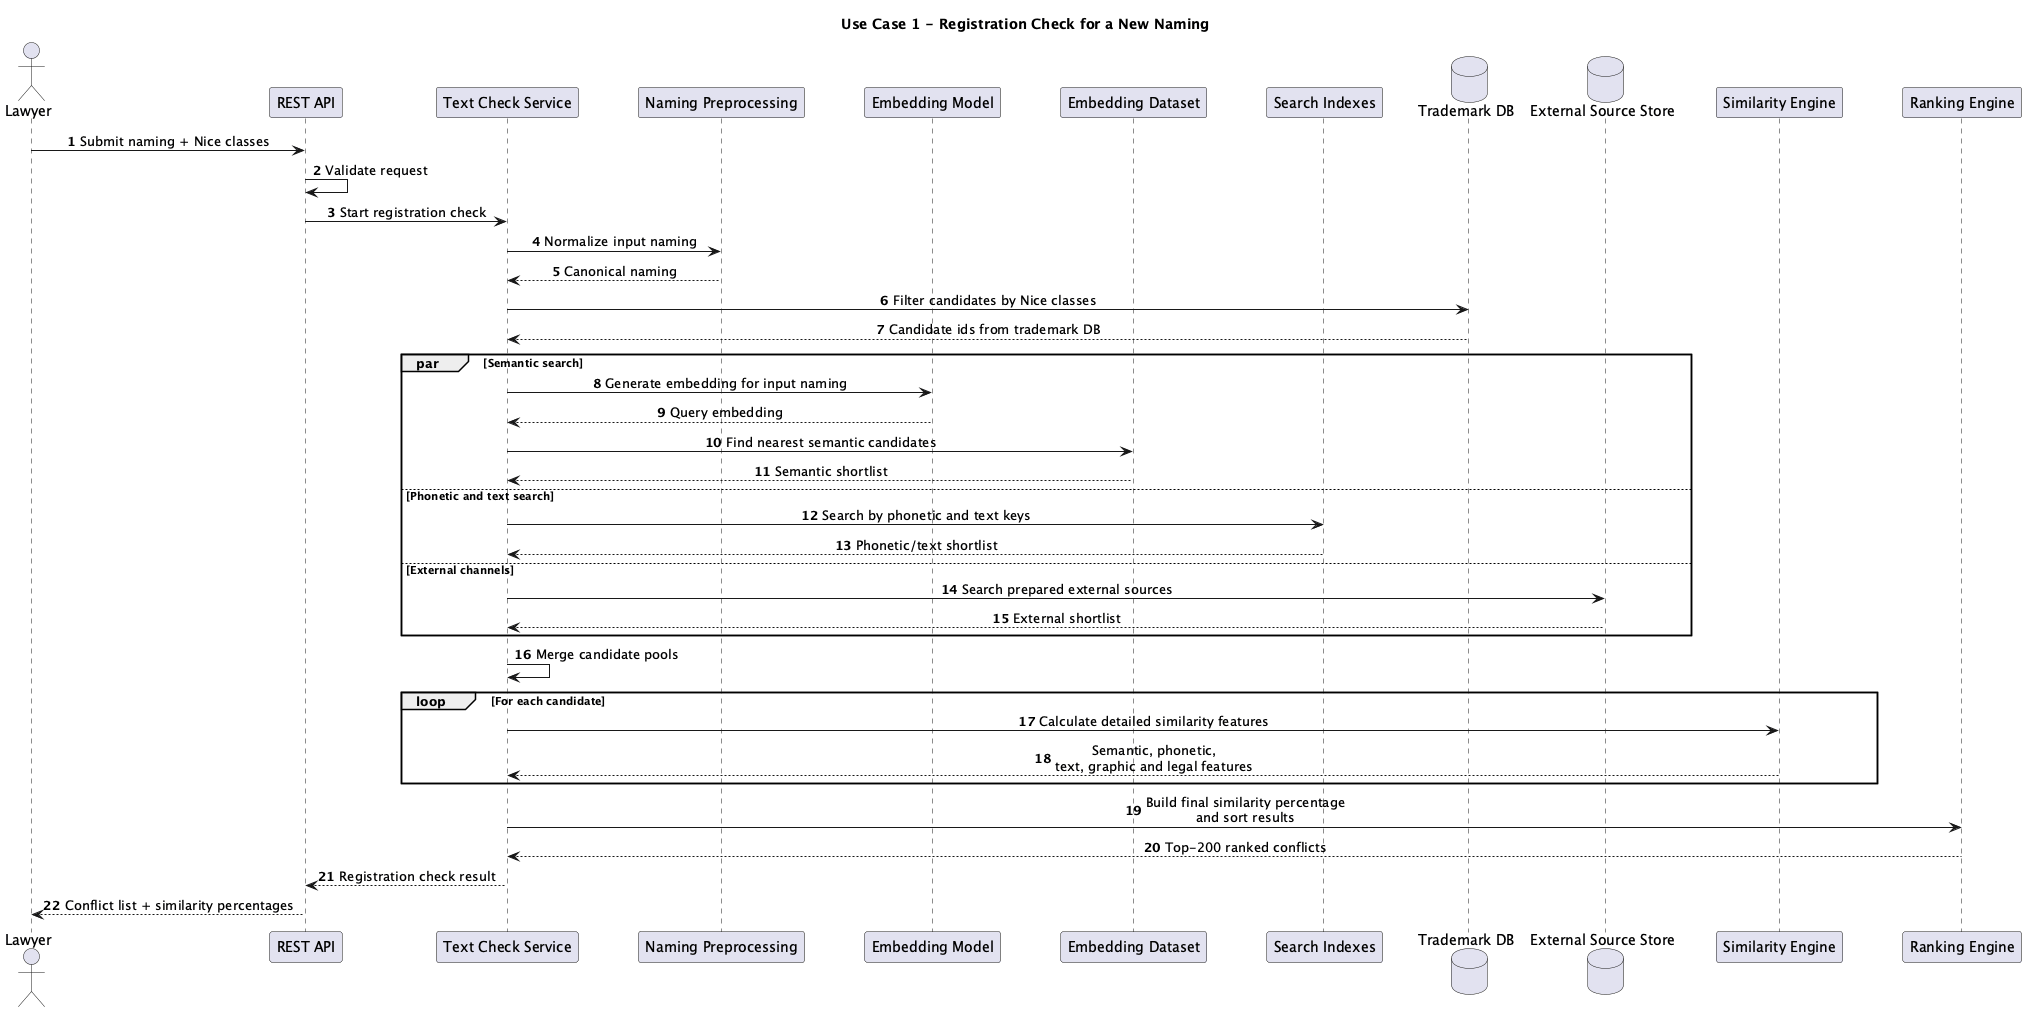

The diagram above was rendered by PlantUML. Its source (embedded in the PNG):
@startuml Registration Check Flow

title Use Case 1 - Registration Check for a New Naming

autonumber
skinparam sequenceMessageAlign center
skinparam ParticipantPadding 25
skinparam BoxPadding 10
skinparam ResponseMessageBelowArrow true

actor Lawyer
participant "REST API" as API
participant "Text Check Service" as TextService
participant "Naming Preprocessing" as Preprocess
participant "Embedding Model" as Model
participant "Embedding Dataset" as Dataset
participant "Search Indexes" as Indexes
database "Trademark DB" as DB
database "External Source Store" as External
participant "Similarity Engine" as Similarity
participant "Ranking Engine" as Ranking

Lawyer -> API: Submit naming + Nice classes
API -> API: Validate request
API -> TextService: Start registration check

TextService -> Preprocess: Normalize input naming
Preprocess --> TextService: Canonical naming

TextService -> DB: Filter candidates by Nice classes
DB --> TextService: Candidate ids from trademark DB

par Semantic search
  TextService -> Model: Generate embedding for input naming
  Model --> TextService: Query embedding
  TextService -> Dataset: Find nearest semantic candidates
  Dataset --> TextService: Semantic shortlist
else Phonetic and text search
  TextService -> Indexes: Search by phonetic and text keys
  Indexes --> TextService: Phonetic/text shortlist
else External channels
  TextService -> External: Search prepared external sources
  External --> TextService: External shortlist
end

TextService -> TextService: Merge candidate pools

loop For each candidate
  TextService -> Similarity: Calculate detailed similarity features
  Similarity --> TextService: Semantic, phonetic,\ntext, graphic and legal features
end

TextService -> Ranking: Build final similarity percentage\nand sort results
Ranking --> TextService: Top-200 ranked conflicts

TextService --> API: Registration check result
API --> Lawyer: Conflict list + similarity percentages

@enduml